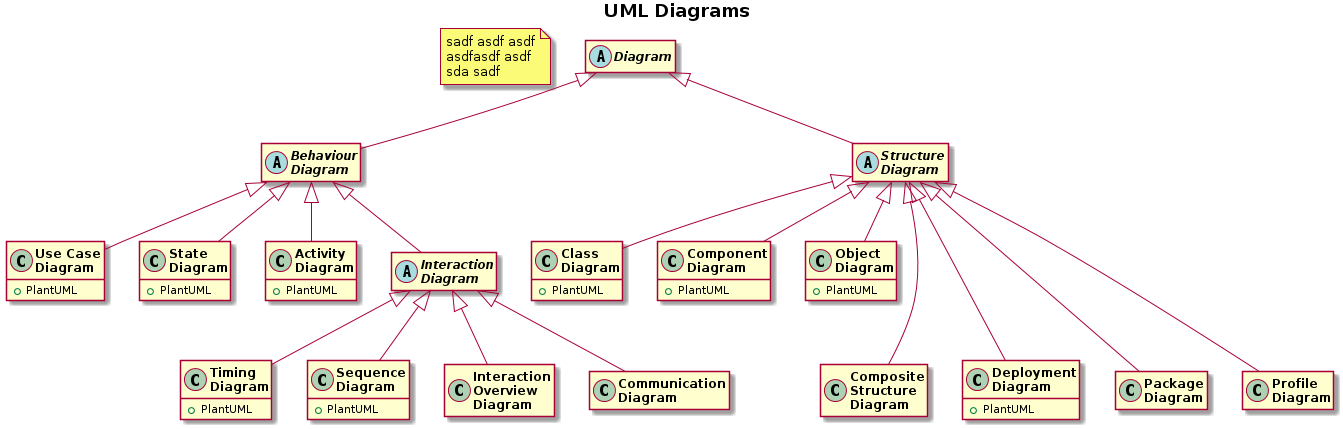

The diagram above was rendered by PlantUML. Its source (embedded in the PNG):
@startuml
hide empty attributes
hide empty methods
skinparam titleFontName DejaVu Sans Bold
skinparam classFontName DejaVu Sans Bold
skinparam classattributeFontName DejaVu Sans

title UML Diagrams

note as note1
sadf asdf asdf
asdfasdf asdf
sda sadf
end note

abstract class "Diagram" as diagram

abstract class "Behaviour\lDiagram" as behaviour

class "Use Case\lDiagram" as use_case {
    +PlantUML
}
class "State\lDiagram" as state {
    +PlantUML
}
class "Activity\lDiagram" as activity {
    +PlantUML
}
abstract class "Interaction\lDiagram" as interaction

class "Timing\lDiagram" as timing {
    +PlantUML
}
class "Sequence\lDiagram" as sequence {
    +PlantUML
}
class "Interaction\lOverview\lDiagram" as interaction_overiew
class "Communication\lDiagram" as communication

abstract class "Structure\lDiagram" as structure

class "Class\lDiagram" as class {
    +PlantUML
}
class "Component\lDiagram" as component {
    +PlantUML
}
class "Object\lDiagram" as object {
    +PlantUML
}
class "Composite\lStructure\lDiagram" as composite_structure
class "Deployment\lDiagram" as deployment {
    +PlantUML
}
class "Package\lDiagram" as package
class "Profile\lDiagram" as profile

diagram <|-- behaviour
diagram <|-- structure

structure <|--- composite_structure
structure <|-- class
structure <|--- deployment
structure <|-- component
structure <|--- package
structure <|-- object
structure <|--- profile

behaviour <|-- use_case
behaviour <|-- state
behaviour <|-- interaction
behaviour <|-- activity

interaction <|-- timing
interaction <|-- sequence
interaction <|-- interaction_overiew
interaction <|-- communication

@enduml